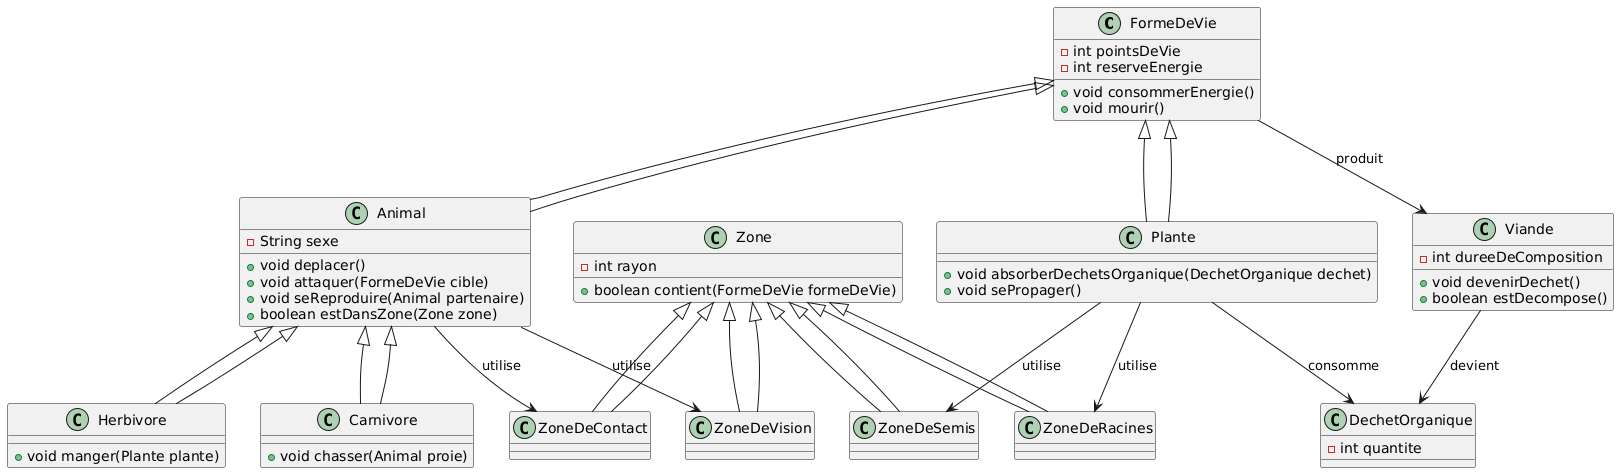

The diagram above was rendered by PlantUML. Its source (embedded in the PNG):
@startuml
' Classe de base pour toutes les formes de vie
class FormeDeVie {
    - int pointsDeVie
    - int reserveEnergie
    + void consommerEnergie()
    + void mourir()
}

' Classe de base pour les animaux
class Animal extends FormeDeVie {
    - String sexe
    + void deplacer()
    + void attaquer(FormeDeVie cible)
    + void seReproduire(Animal partenaire)
    + boolean estDansZone(Zone zone)
}

' Classe pour les carnivores
class Carnivore extends Animal {
    + void chasser(Animal proie)
}

' Classe pour les herbivores
class Herbivore extends Animal {
    + void manger(Plante plante)
}

' Classe pour les plantes
class Plante extends FormeDeVie {
    + void absorberDechetsOrganique(DechetOrganique dechet)
    + void sePropager()
}

' Classe pour la viande
class Viande {
    - int dureeDeComposition
    + void devenirDechet()
    + boolean estDecompose()
}

' Classe pour les déchets organiques
class DechetOrganique {
    - int quantite
}

' Gestion des zones
class Zone {
    - int rayon
    + boolean contient(FormeDeVie formeDeVie)
}

class ZoneDeVision extends Zone {}
class ZoneDeContact extends Zone {}
class ZoneDeRacines extends Zone {}
class ZoneDeSemis extends Zone {}

' Relations
FormeDeVie <|-- Animal
FormeDeVie <|-- Plante
Animal <|-- Carnivore
Animal <|-- Herbivore
FormeDeVie --> Viande : "produit"
Viande --> DechetOrganique : "devient"
Plante --> DechetOrganique : "consomme"
Zone <|-- ZoneDeVision
Zone <|-- ZoneDeContact
Zone <|-- ZoneDeRacines
Zone <|-- ZoneDeSemis
Animal --> ZoneDeVision : "utilise"
Animal --> ZoneDeContact : "utilise"
Plante --> ZoneDeRacines : "utilise"
Plante --> ZoneDeSemis : "utilise"
@enduml